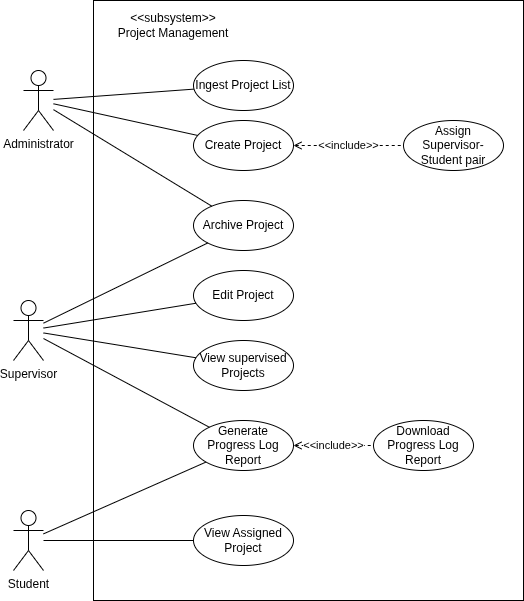

The diagram above was exported from draw.io. Its source (the exported page's mxGraphModel, read from the mxfile embedded in the PNG):
<mxGraphModel dx="872" dy="528" grid="1" gridSize="10" guides="1" tooltips="1" connect="1" arrows="1" fold="1" page="1" pageScale="1" pageWidth="850" pageHeight="1100" math="0" shadow="0">
  <root>
    <mxCell id="0" />
    <mxCell id="1" parent="0" />
    <mxCell id="Oi3BNju9lXzk03gmtxsI-2" value="" style="rounded=0;whiteSpace=wrap;html=1;" parent="1" vertex="1">
      <mxGeometry x="200" y="20" width="430" height="600" as="geometry" />
    </mxCell>
    <mxCell id="Oi3BNju9lXzk03gmtxsI-3" value="&amp;lt;&amp;lt;subsystem&amp;gt;&amp;gt;&lt;br&gt;Project Management" style="text;html=1;strokeColor=none;fillColor=none;align=center;verticalAlign=middle;whiteSpace=wrap;rounded=0;" parent="1" vertex="1">
      <mxGeometry x="210" y="30" width="140" height="30" as="geometry" />
    </mxCell>
    <mxCell id="Oi3BNju9lXzk03gmtxsI-4" value="Supervisor" style="shape=umlActor;verticalLabelPosition=bottom;verticalAlign=top;html=1;outlineConnect=0;" parent="1" vertex="1">
      <mxGeometry x="120" y="320" width="30" height="60" as="geometry" />
    </mxCell>
    <mxCell id="Oi3BNju9lXzk03gmtxsI-5" value="View supervised Projects" style="ellipse;whiteSpace=wrap;html=1;" parent="1" vertex="1">
      <mxGeometry x="300" y="360" width="100" height="50" as="geometry" />
    </mxCell>
    <mxCell id="Oi3BNju9lXzk03gmtxsI-8" value="Edit Project" style="ellipse;whiteSpace=wrap;html=1;" parent="1" vertex="1">
      <mxGeometry x="300" y="290" width="100" height="50" as="geometry" />
    </mxCell>
    <mxCell id="Oi3BNju9lXzk03gmtxsI-9" value="Archive Project" style="ellipse;whiteSpace=wrap;html=1;" parent="1" vertex="1">
      <mxGeometry x="300" y="220" width="100" height="50" as="geometry" />
    </mxCell>
    <mxCell id="Oi3BNju9lXzk03gmtxsI-11" value="Generate Progress Log Report" style="ellipse;whiteSpace=wrap;html=1;" parent="1" vertex="1">
      <mxGeometry x="300" y="440" width="100" height="50" as="geometry" />
    </mxCell>
    <mxCell id="Oi3BNju9lXzk03gmtxsI-12" value="Download Progress Log Report" style="ellipse;whiteSpace=wrap;html=1;" parent="1" vertex="1">
      <mxGeometry x="480" y="440" width="100" height="50" as="geometry" />
    </mxCell>
    <mxCell id="Oi3BNju9lXzk03gmtxsI-13" value="&amp;lt;&amp;lt;include&amp;gt;&amp;gt;" style="endArrow=none;endSize=12;dashed=1;html=1;rounded=0;endFill=0;startArrow=open;startFill=0;" parent="1" source="Oi3BNju9lXzk03gmtxsI-11" target="Oi3BNju9lXzk03gmtxsI-12" edge="1">
      <mxGeometry width="160" relative="1" as="geometry">
        <mxPoint x="495" y="825" as="sourcePoint" />
        <mxPoint x="570" y="877" as="targetPoint" />
      </mxGeometry>
    </mxCell>
    <mxCell id="Oi3BNju9lXzk03gmtxsI-14" value="" style="endArrow=none;html=1;rounded=0;" parent="1" source="Oi3BNju9lXzk03gmtxsI-4" target="Oi3BNju9lXzk03gmtxsI-5" edge="1">
      <mxGeometry width="50" height="50" relative="1" as="geometry">
        <mxPoint x="160" y="445" as="sourcePoint" />
        <mxPoint x="540" y="585" as="targetPoint" />
      </mxGeometry>
    </mxCell>
    <mxCell id="Oi3BNju9lXzk03gmtxsI-16" value="" style="endArrow=none;html=1;rounded=0;" parent="1" source="Oi3BNju9lXzk03gmtxsI-4" target="Oi3BNju9lXzk03gmtxsI-8" edge="1">
      <mxGeometry width="50" height="50" relative="1" as="geometry">
        <mxPoint x="180" y="465" as="sourcePoint" />
        <mxPoint x="416" y="402" as="targetPoint" />
      </mxGeometry>
    </mxCell>
    <mxCell id="Oi3BNju9lXzk03gmtxsI-17" value="" style="endArrow=none;html=1;rounded=0;" parent="1" source="Oi3BNju9lXzk03gmtxsI-4" target="Oi3BNju9lXzk03gmtxsI-9" edge="1">
      <mxGeometry width="50" height="50" relative="1" as="geometry">
        <mxPoint x="170" y="465" as="sourcePoint" />
        <mxPoint x="426" y="412" as="targetPoint" />
      </mxGeometry>
    </mxCell>
    <mxCell id="Oi3BNju9lXzk03gmtxsI-21" value="Student" style="shape=umlActor;verticalLabelPosition=bottom;verticalAlign=top;html=1;outlineConnect=0;" parent="1" vertex="1">
      <mxGeometry x="120" y="530" width="30" height="60" as="geometry" />
    </mxCell>
    <mxCell id="Oi3BNju9lXzk03gmtxsI-22" value="" style="endArrow=none;html=1;rounded=0;" parent="1" source="Oi3BNju9lXzk03gmtxsI-21" target="Oi3BNju9lXzk03gmtxsI-6" edge="1">
      <mxGeometry width="50" height="50" relative="1" as="geometry">
        <mxPoint x="150" y="845" as="sourcePoint" />
        <mxPoint x="430" y="777" as="targetPoint" />
      </mxGeometry>
    </mxCell>
    <mxCell id="Oi3BNju9lXzk03gmtxsI-23" value="" style="endArrow=none;html=1;rounded=0;" parent="1" source="Oi3BNju9lXzk03gmtxsI-21" target="Oi3BNju9lXzk03gmtxsI-11" edge="1">
      <mxGeometry width="50" height="50" relative="1" as="geometry">
        <mxPoint x="150" y="865" as="sourcePoint" />
        <mxPoint x="405" y="726" as="targetPoint" />
      </mxGeometry>
    </mxCell>
    <mxCell id="Oi3BNju9lXzk03gmtxsI-30" value="" style="endArrow=none;html=1;rounded=0;" parent="1" source="Oi3BNju9lXzk03gmtxsI-4" target="Oi3BNju9lXzk03gmtxsI-11" edge="1">
      <mxGeometry width="50" height="50" relative="1" as="geometry">
        <mxPoint x="170" y="485" as="sourcePoint" />
        <mxPoint x="424" y="856" as="targetPoint" />
      </mxGeometry>
    </mxCell>
    <mxCell id="Oi3BNju9lXzk03gmtxsI-6" value="View Assigned Project" style="ellipse;whiteSpace=wrap;html=1;" parent="1" vertex="1">
      <mxGeometry x="300" y="535" width="100" height="50" as="geometry" />
    </mxCell>
    <mxCell id="tY854ESTS0s7TBEpiiIz-1" value="Administrator" style="shape=umlActor;verticalLabelPosition=bottom;verticalAlign=top;html=1;outlineConnect=0;" parent="1" vertex="1">
      <mxGeometry x="130" y="90" width="30" height="60" as="geometry" />
    </mxCell>
    <mxCell id="tY854ESTS0s7TBEpiiIz-2" value="Create Project" style="ellipse;whiteSpace=wrap;html=1;" parent="1" vertex="1">
      <mxGeometry x="300" y="140" width="100" height="50" as="geometry" />
    </mxCell>
    <mxCell id="tY854ESTS0s7TBEpiiIz-3" value="" style="endArrow=none;html=1;rounded=0;" parent="1" source="tY854ESTS0s7TBEpiiIz-1" target="tY854ESTS0s7TBEpiiIz-2" edge="1">
      <mxGeometry width="50" height="50" relative="1" as="geometry">
        <mxPoint x="200" y="134.12212311378255" as="sourcePoint" />
        <mxPoint x="336" y="219.1" as="targetPoint" />
      </mxGeometry>
    </mxCell>
    <mxCell id="tY854ESTS0s7TBEpiiIz-4" value="Assign Supervisor-Student pair" style="ellipse;whiteSpace=wrap;html=1;" parent="1" vertex="1">
      <mxGeometry x="510" y="140" width="100" height="50" as="geometry" />
    </mxCell>
    <mxCell id="tY854ESTS0s7TBEpiiIz-5" value="&amp;lt;&amp;lt;include&amp;gt;&amp;gt;" style="endArrow=none;endSize=12;dashed=1;html=1;rounded=0;endFill=0;startArrow=open;startFill=0;" parent="1" source="tY854ESTS0s7TBEpiiIz-2" target="tY854ESTS0s7TBEpiiIz-4" edge="1">
      <mxGeometry width="160" relative="1" as="geometry">
        <mxPoint x="500" y="213" as="sourcePoint" />
        <mxPoint x="500" y="120" as="targetPoint" />
      </mxGeometry>
    </mxCell>
    <mxCell id="tY854ESTS0s7TBEpiiIz-6" value="" style="endArrow=none;html=1;rounded=0;" parent="1" source="tY854ESTS0s7TBEpiiIz-1" target="Oi3BNju9lXzk03gmtxsI-9" edge="1">
      <mxGeometry width="50" height="50" relative="1" as="geometry">
        <mxPoint x="290" y="140" as="sourcePoint" />
        <mxPoint x="440" y="140" as="targetPoint" />
      </mxGeometry>
    </mxCell>
    <mxCell id="s5ubqdscLjDkUa3Ful5--1" value="Ingest Project List" style="ellipse;whiteSpace=wrap;html=1;" parent="1" vertex="1">
      <mxGeometry x="300" y="80" width="100" height="50" as="geometry" />
    </mxCell>
    <mxCell id="s5ubqdscLjDkUa3Ful5--2" value="" style="endArrow=none;html=1;rounded=0;" parent="1" source="tY854ESTS0s7TBEpiiIz-1" target="s5ubqdscLjDkUa3Ful5--1" edge="1">
      <mxGeometry width="50" height="50" relative="1" as="geometry">
        <mxPoint x="280" y="160" as="sourcePoint" />
        <mxPoint x="535" y="220" as="targetPoint" />
      </mxGeometry>
    </mxCell>
  </root>
</mxGraphModel>